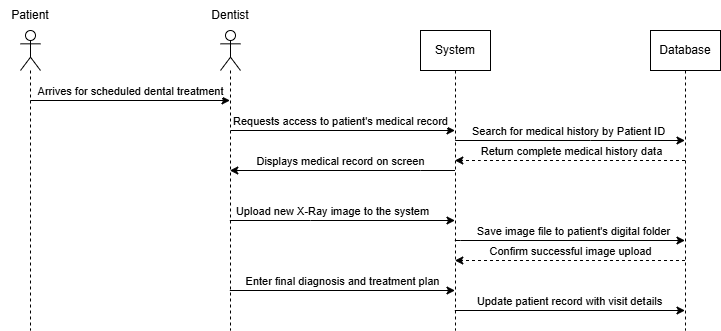

The diagram above was exported from draw.io. Its source (the exported page's mxGraphModel, read from the mxfile embedded in the PNG):
<mxGraphModel dx="788" dy="468" grid="1" gridSize="10" guides="1" tooltips="1" connect="1" arrows="1" fold="1" page="1" pageScale="1" pageWidth="850" pageHeight="1100" math="0" shadow="0">
  <root>
    <mxCell id="0" />
    <mxCell id="1" parent="0" />
    <mxCell id="JvXtjj2Y6HFG-O9qa4Cz-16" parent="1" style="shape=umlLifeline;perimeter=lifelinePerimeter;whiteSpace=wrap;html=1;container=1;dropTarget=0;collapsible=0;recursiveResize=0;outlineConnect=0;portConstraint=eastwest;newEdgeStyle={&quot;edgeStyle&quot;:&quot;elbowEdgeStyle&quot;,&quot;elbow&quot;:&quot;vertical&quot;,&quot;curved&quot;:0,&quot;rounded&quot;:0};" value="System" vertex="1">
      <mxGeometry height="300" width="70" x="520" y="40" as="geometry" />
    </mxCell>
    <mxCell id="JvXtjj2Y6HFG-O9qa4Cz-17" parent="1" style="shape=umlLifeline;perimeter=lifelinePerimeter;whiteSpace=wrap;html=1;container=1;dropTarget=0;collapsible=0;recursiveResize=0;outlineConnect=0;portConstraint=eastwest;newEdgeStyle={&quot;edgeStyle&quot;:&quot;elbowEdgeStyle&quot;,&quot;elbow&quot;:&quot;vertical&quot;,&quot;curved&quot;:0,&quot;rounded&quot;:0};" value="Database" vertex="1">
      <mxGeometry height="300" width="70" x="750" y="40" as="geometry" />
    </mxCell>
    <mxCell id="JvXtjj2Y6HFG-O9qa4Cz-18" parent="1" style="shape=umlLifeline;perimeter=lifelinePerimeter;whiteSpace=wrap;html=1;container=1;dropTarget=0;collapsible=0;recursiveResize=0;outlineConnect=0;portConstraint=eastwest;newEdgeStyle={&quot;curved&quot;:0,&quot;rounded&quot;:0};participant=umlActor;" value="" vertex="1">
      <mxGeometry height="300" width="20" x="120" y="40" as="geometry" />
    </mxCell>
    <mxCell id="JvXtjj2Y6HFG-O9qa4Cz-19" parent="1" style="shape=umlLifeline;perimeter=lifelinePerimeter;whiteSpace=wrap;html=1;container=1;dropTarget=0;collapsible=0;recursiveResize=0;outlineConnect=0;portConstraint=eastwest;newEdgeStyle={&quot;curved&quot;:0,&quot;rounded&quot;:0};participant=umlActor;" value="" vertex="1">
      <mxGeometry height="300" width="20" x="320" y="40" as="geometry" />
    </mxCell>
    <mxCell id="JvXtjj2Y6HFG-O9qa4Cz-20" edge="1" parent="1" style="endArrow=classic;html=1;rounded=0;" target="JvXtjj2Y6HFG-O9qa4Cz-19" value="">
      <mxGeometry height="50" relative="1" width="50" as="geometry">
        <mxPoint x="129.81034482758616" y="110" as="sourcePoint" />
        <mxPoint x="249.5000000000001" y="110" as="targetPoint" />
      </mxGeometry>
    </mxCell>
    <mxCell id="JvXtjj2Y6HFG-O9qa4Cz-24" connectable="0" parent="JvXtjj2Y6HFG-O9qa4Cz-20" style="edgeLabel;html=1;align=center;verticalAlign=middle;resizable=0;points=[];" value="Arrives for scheduled dental treatment" vertex="1">
      <mxGeometry relative="1" x="0.0042" as="geometry">
        <mxPoint y="-10" as="offset" />
      </mxGeometry>
    </mxCell>
    <mxCell id="JvXtjj2Y6HFG-O9qa4Cz-25" parent="1" style="text;html=1;whiteSpace=wrap;strokeColor=none;fillColor=none;align=center;verticalAlign=middle;rounded=0;" value="Patient" vertex="1">
      <mxGeometry height="30" width="60" x="100" y="10" as="geometry" />
    </mxCell>
    <mxCell id="JvXtjj2Y6HFG-O9qa4Cz-26" parent="1" style="text;html=1;whiteSpace=wrap;strokeColor=none;fillColor=none;align=center;verticalAlign=middle;rounded=0;" value="Dentist" vertex="1">
      <mxGeometry height="30" width="60" x="300" y="10" as="geometry" />
    </mxCell>
    <mxCell id="JvXtjj2Y6HFG-O9qa4Cz-27" edge="1" parent="1" style="endArrow=classic;html=1;rounded=0;" value="">
      <mxGeometry height="50" relative="1" width="50" as="geometry">
        <mxPoint x="330" y="140" as="sourcePoint" />
        <mxPoint x="554.5" y="140" as="targetPoint" />
      </mxGeometry>
    </mxCell>
    <mxCell id="JvXtjj2Y6HFG-O9qa4Cz-28" connectable="0" parent="JvXtjj2Y6HFG-O9qa4Cz-27" style="edgeLabel;html=1;align=center;verticalAlign=middle;resizable=0;points=[];" value="Requests access to patient's medical record" vertex="1">
      <mxGeometry relative="1" x="-0.0041" y="2" as="geometry">
        <mxPoint x="-2" y="-8" as="offset" />
      </mxGeometry>
    </mxCell>
    <mxCell id="JvXtjj2Y6HFG-O9qa4Cz-29" edge="1" parent="1" style="endArrow=classic;html=1;rounded=0;" value="">
      <mxGeometry height="50" relative="1" width="50" as="geometry">
        <Array as="points">
          <mxPoint x="690" y="150" />
        </Array>
        <mxPoint x="554.6666666666665" y="150" as="sourcePoint" />
        <mxPoint x="784.5" y="150" as="targetPoint" />
      </mxGeometry>
    </mxCell>
    <mxCell id="JvXtjj2Y6HFG-O9qa4Cz-30" connectable="0" parent="JvXtjj2Y6HFG-O9qa4Cz-29" style="edgeLabel;html=1;align=center;verticalAlign=middle;resizable=0;points=[];" value="Search for medical history by Patient ID" vertex="1">
      <mxGeometry relative="1" x="-0.0125" y="-1" as="geometry">
        <mxPoint y="-11" as="offset" />
      </mxGeometry>
    </mxCell>
    <mxCell id="JvXtjj2Y6HFG-O9qa4Cz-31" edge="1" parent="1" style="endArrow=classic;html=1;rounded=0;dashed=1;" value="">
      <mxGeometry height="50" relative="1" width="50" as="geometry">
        <Array as="points">
          <mxPoint x="580" y="170" />
        </Array>
        <mxPoint x="784.5" y="170" as="sourcePoint" />
        <mxPoint x="554.3235294117646" y="170" as="targetPoint" />
      </mxGeometry>
    </mxCell>
    <mxCell id="JvXtjj2Y6HFG-O9qa4Cz-33" connectable="0" parent="JvXtjj2Y6HFG-O9qa4Cz-31" style="edgeLabel;html=1;align=center;verticalAlign=middle;resizable=0;points=[];" value="Return complete medical history data" vertex="1">
      <mxGeometry relative="1" x="-0.0133" as="geometry">
        <mxPoint y="-10" as="offset" />
      </mxGeometry>
    </mxCell>
    <mxCell id="JvXtjj2Y6HFG-O9qa4Cz-34" edge="1" parent="1" style="endArrow=classic;html=1;rounded=0;" value="">
      <mxGeometry height="50" relative="1" width="50" as="geometry">
        <Array as="points">
          <mxPoint x="410" y="230" />
        </Array>
        <mxPoint x="329.32352941176464" y="230" as="sourcePoint" />
        <mxPoint x="554.5" y="230" as="targetPoint" />
      </mxGeometry>
    </mxCell>
    <mxCell id="JvXtjj2Y6HFG-O9qa4Cz-35" connectable="0" parent="JvXtjj2Y6HFG-O9qa4Cz-34" style="edgeLabel;html=1;align=center;verticalAlign=middle;resizable=0;points=[];" value="Upload new X-Ray image to the system" vertex="1">
      <mxGeometry relative="1" x="-0.0915" y="1" as="geometry">
        <mxPoint y="-9" as="offset" />
      </mxGeometry>
    </mxCell>
    <mxCell id="JvXtjj2Y6HFG-O9qa4Cz-36" edge="1" parent="1" style="endArrow=classic;html=1;rounded=0;" value="">
      <mxGeometry height="50" relative="1" width="50" as="geometry">
        <Array as="points">
          <mxPoint x="560" y="250" />
        </Array>
        <mxPoint x="554.3235294117646" y="250" as="sourcePoint" />
        <mxPoint x="784.5" y="250" as="targetPoint" />
      </mxGeometry>
    </mxCell>
    <mxCell id="JvXtjj2Y6HFG-O9qa4Cz-38" connectable="0" parent="JvXtjj2Y6HFG-O9qa4Cz-36" style="edgeLabel;html=1;align=center;verticalAlign=middle;resizable=0;points=[];" value="Save image file to patient's digital folder" vertex="1">
      <mxGeometry relative="1" x="0.021" as="geometry">
        <mxPoint y="-10" as="offset" />
      </mxGeometry>
    </mxCell>
    <mxCell id="JvXtjj2Y6HFG-O9qa4Cz-39" edge="1" parent="1" style="endArrow=classic;html=1;rounded=0;dashed=1;" value="">
      <mxGeometry height="50" relative="1" width="50" as="geometry">
        <mxPoint x="784.5" y="270" as="sourcePoint" />
        <mxPoint x="554.3235294117646" y="270" as="targetPoint" />
      </mxGeometry>
    </mxCell>
    <mxCell id="JvXtjj2Y6HFG-O9qa4Cz-40" connectable="0" parent="JvXtjj2Y6HFG-O9qa4Cz-39" style="edgeLabel;html=1;align=center;verticalAlign=middle;resizable=0;points=[];" value="Confirm successful image upload" vertex="1">
      <mxGeometry relative="1" x="-0.0333" y="-1" as="geometry">
        <mxPoint x="-3" y="-9" as="offset" />
      </mxGeometry>
    </mxCell>
    <mxCell id="JvXtjj2Y6HFG-O9qa4Cz-41" edge="1" parent="1" style="endArrow=classic;html=1;rounded=0;" value="">
      <mxGeometry height="50" relative="1" width="50" as="geometry">
        <mxPoint x="329.32352941176464" y="300" as="sourcePoint" />
        <mxPoint x="554.5" y="300" as="targetPoint" />
      </mxGeometry>
    </mxCell>
    <mxCell id="JvXtjj2Y6HFG-O9qa4Cz-42" connectable="0" parent="JvXtjj2Y6HFG-O9qa4Cz-41" style="edgeLabel;html=1;align=center;verticalAlign=middle;resizable=0;points=[];" value="Enter final diagnosis and treatment plan" vertex="1">
      <mxGeometry relative="1" x="-0.0038" y="3" as="geometry">
        <mxPoint y="-7" as="offset" />
      </mxGeometry>
    </mxCell>
    <mxCell id="JvXtjj2Y6HFG-O9qa4Cz-43" edge="1" parent="1" style="endArrow=classic;html=1;rounded=0;" value="">
      <mxGeometry height="50" relative="1" width="50" as="geometry">
        <mxPoint x="554.3235294117646" y="320" as="sourcePoint" />
        <mxPoint x="784.5" y="320" as="targetPoint" />
      </mxGeometry>
    </mxCell>
    <mxCell id="JvXtjj2Y6HFG-O9qa4Cz-44" connectable="0" parent="JvXtjj2Y6HFG-O9qa4Cz-43" style="edgeLabel;html=1;align=center;verticalAlign=middle;resizable=0;points=[];" value="Update patient record with visit details" vertex="1">
      <mxGeometry relative="1" x="-0.0076" y="1" as="geometry">
        <mxPoint y="-9" as="offset" />
      </mxGeometry>
    </mxCell>
    <mxCell id="JvXtjj2Y6HFG-O9qa4Cz-45" edge="1" parent="1" source="JvXtjj2Y6HFG-O9qa4Cz-16" style="endArrow=classic;html=1;rounded=0;" target="JvXtjj2Y6HFG-O9qa4Cz-19" value="">
      <mxGeometry height="50" relative="1" width="50" as="geometry">
        <Array as="points">
          <mxPoint x="520" y="180" />
        </Array>
        <mxPoint x="460" y="250" as="sourcePoint" />
        <mxPoint x="510" y="200" as="targetPoint" />
      </mxGeometry>
    </mxCell>
    <mxCell id="JvXtjj2Y6HFG-O9qa4Cz-46" connectable="0" parent="JvXtjj2Y6HFG-O9qa4Cz-45" style="edgeLabel;html=1;align=center;verticalAlign=middle;resizable=0;points=[];" value="Displays medical record on screen" vertex="1">
      <mxGeometry relative="1" x="0.001" y="-4" as="geometry">
        <mxPoint x="-2" y="-6" as="offset" />
      </mxGeometry>
    </mxCell>
  </root>
</mxGraphModel>